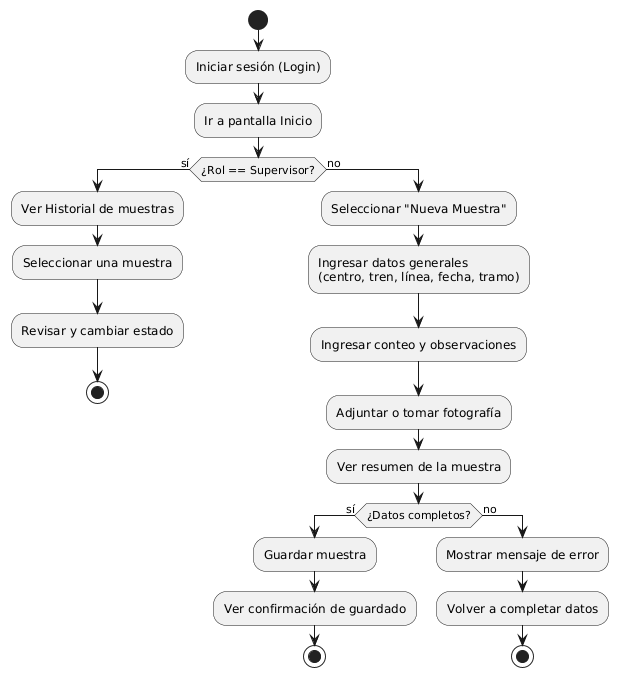

The diagram above was rendered by PlantUML. Its source (embedded in the PNG):
@startuml
start
:Iniciar sesión (Login);
:Ir a pantalla Inicio;
if (¿Rol == Supervisor?) then (sí)
  :Ver Historial de muestras;
  :Seleccionar una muestra;
  :Revisar y cambiar estado;
  stop
else (no)
  :Seleccionar "Nueva Muestra";
  :Ingresar datos generales\n(centro, tren, línea, fecha, tramo);
  :Ingresar conteo y observaciones;
  :Adjuntar o tomar fotografía;
  :Ver resumen de la muestra;
  if (¿Datos completos?) then (sí)
    :Guardar muestra;
    :Ver confirmación de guardado;
    stop
  else (no)
    :Mostrar mensaje de error;
    :Volver a completar datos;
    stop
  endif
endif
@enduml